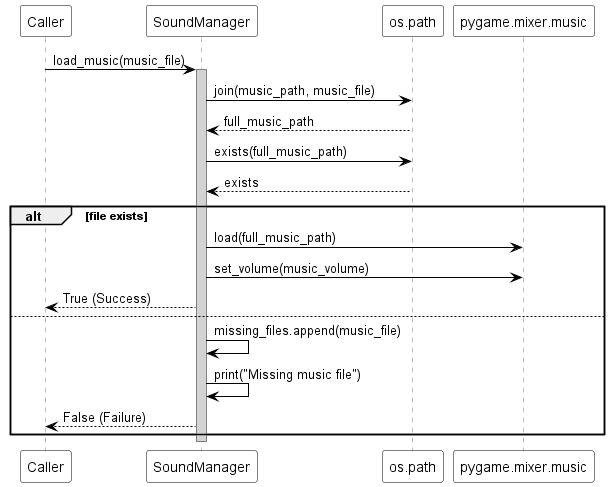

The diagram above was rendered by PlantUML. Its source (embedded in the PNG):
@startuml
skinparam sequence {
  ParticipantBackgroundColor white
  ParticipantBorderColor black
  ArrowColor black
  LifeLineBorderColor gray
  LifeLineBackgroundColor lightgray
}

participant "Caller" as Caller
participant "SoundManager" as SM
participant "os.path" as OSPath
participant "pygame.mixer.music" as Music

Caller -> SM : load_music(music_file)
activate SM
SM -> OSPath : join(music_path, music_file)
OSPath --> SM : full_music_path
SM -> OSPath : exists(full_music_path)
OSPath --> SM : exists

alt file exists
    SM -> Music : load(full_music_path)
    SM -> Music : set_volume(music_volume)
    SM --> Caller : True (Success)
else
    SM -> SM : missing_files.append(music_file)
    SM -> SM : print("Missing music file")
    SM --> Caller : False (Failure)
end
deactivate SM
@enduml